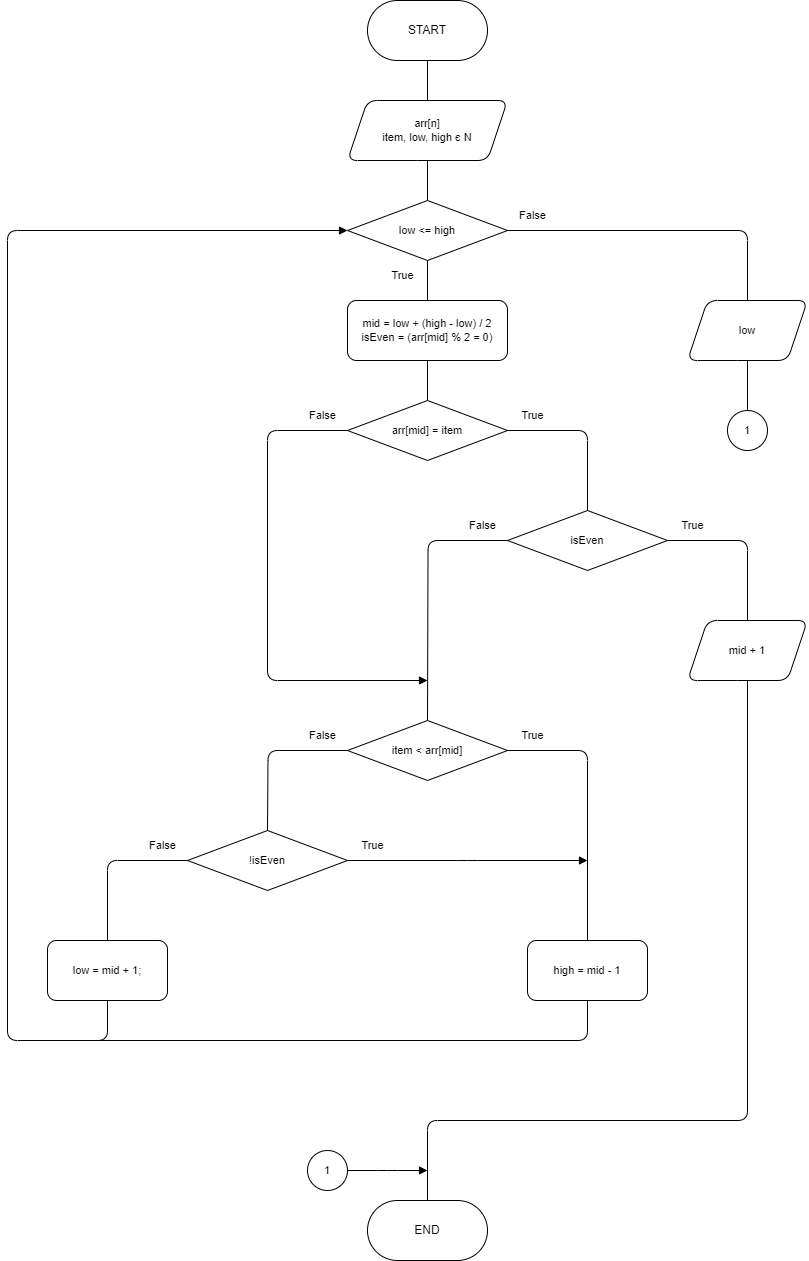

The diagram above was exported from draw.io. Its source (the exported page's mxGraphModel, read from the mxfile embedded in the PNG):
<mxGraphModel dx="3434" dy="1520" grid="1" gridSize="10" guides="1" tooltips="1" connect="1" arrows="1" fold="1" page="1" pageScale="1" pageWidth="827" pageHeight="1169" math="0" shadow="0">
  <root>
    <mxCell id="0" />
    <mxCell id="1" parent="0" />
    <mxCell id="DLHXVJ2DLqMsCmbt5NJI-2" style="edgeStyle=orthogonalEdgeStyle;rounded=1;orthogonalLoop=1;jettySize=auto;html=1;endArrow=none;endFill=0;" edge="1" parent="1" source="DLHXVJ2DLqMsCmbt5NJI-1" target="DLHXVJ2DLqMsCmbt5NJI-3">
      <mxGeometry relative="1" as="geometry">
        <mxPoint x="400" y="100" as="targetPoint" />
      </mxGeometry>
    </mxCell>
    <mxCell id="DLHXVJ2DLqMsCmbt5NJI-1" value="START" style="rounded=1;whiteSpace=wrap;html=1;arcSize=50;" vertex="1" parent="1">
      <mxGeometry x="340" width="120" height="60" as="geometry" />
    </mxCell>
    <mxCell id="DLHXVJ2DLqMsCmbt5NJI-12" style="edgeStyle=orthogonalEdgeStyle;shape=connector;rounded=1;orthogonalLoop=1;jettySize=auto;html=1;strokeColor=default;align=center;verticalAlign=middle;fontFamily=Helvetica;fontSize=11;fontColor=default;labelBackgroundColor=default;endArrow=none;endFill=0;" edge="1" parent="1" source="DLHXVJ2DLqMsCmbt5NJI-3" target="DLHXVJ2DLqMsCmbt5NJI-13">
      <mxGeometry relative="1" as="geometry">
        <mxPoint x="400" y="199.9999999999999" as="targetPoint" />
      </mxGeometry>
    </mxCell>
    <mxCell id="DLHXVJ2DLqMsCmbt5NJI-3" value="arr[n]&lt;div&gt;item, low, high є N&lt;/div&gt;" style="shape=parallelogram;perimeter=parallelogramPerimeter;whiteSpace=wrap;html=1;fixedSize=1;rounded=1;fontFamily=Helvetica;fontSize=11;fontColor=default;labelBackgroundColor=default;" vertex="1" parent="1">
      <mxGeometry x="320" y="100" width="160" height="60" as="geometry" />
    </mxCell>
    <mxCell id="DLHXVJ2DLqMsCmbt5NJI-6" style="edgeStyle=orthogonalEdgeStyle;shape=connector;rounded=1;orthogonalLoop=1;jettySize=auto;html=1;strokeColor=default;align=center;verticalAlign=middle;fontFamily=Helvetica;fontSize=11;fontColor=default;labelBackgroundColor=default;endArrow=none;endFill=0;" edge="1" parent="1" source="DLHXVJ2DLqMsCmbt5NJI-5" target="DLHXVJ2DLqMsCmbt5NJI-7">
      <mxGeometry relative="1" as="geometry">
        <mxPoint x="400" y="399.9999999999999" as="targetPoint" />
      </mxGeometry>
    </mxCell>
    <mxCell id="DLHXVJ2DLqMsCmbt5NJI-5" value="mid = low + (high - low) / 2&lt;div&gt;isEven = (arr[mid] % 2 = 0)&lt;br&gt;&lt;/div&gt;" style="rounded=1;whiteSpace=wrap;html=1;fontFamily=Helvetica;fontSize=11;fontColor=default;labelBackgroundColor=default;" vertex="1" parent="1">
      <mxGeometry x="320" y="300" width="160" height="60" as="geometry" />
    </mxCell>
    <mxCell id="DLHXVJ2DLqMsCmbt5NJI-8" style="edgeStyle=orthogonalEdgeStyle;shape=connector;rounded=1;orthogonalLoop=1;jettySize=auto;html=1;strokeColor=default;align=center;verticalAlign=middle;fontFamily=Helvetica;fontSize=11;fontColor=default;labelBackgroundColor=default;endArrow=none;endFill=0;entryX=0.5;entryY=0;entryDx=0;entryDy=0;" edge="1" parent="1" source="DLHXVJ2DLqMsCmbt5NJI-7" target="DLHXVJ2DLqMsCmbt5NJI-19">
      <mxGeometry relative="1" as="geometry">
        <mxPoint x="560" y="500" as="targetPoint" />
        <Array as="points">
          <mxPoint x="560" y="430" />
        </Array>
      </mxGeometry>
    </mxCell>
    <mxCell id="DLHXVJ2DLqMsCmbt5NJI-10" style="edgeStyle=orthogonalEdgeStyle;shape=connector;rounded=1;orthogonalLoop=1;jettySize=auto;html=1;strokeColor=default;align=center;verticalAlign=middle;fontFamily=Helvetica;fontSize=11;fontColor=default;labelBackgroundColor=default;endArrow=block;endFill=1;exitX=0;exitY=0.5;exitDx=0;exitDy=0;" edge="1" parent="1" source="DLHXVJ2DLqMsCmbt5NJI-7">
      <mxGeometry relative="1" as="geometry">
        <mxPoint x="400" y="680" as="targetPoint" />
        <Array as="points">
          <mxPoint x="240" y="430" />
          <mxPoint x="240" y="680" />
          <mxPoint x="400" y="680" />
        </Array>
      </mxGeometry>
    </mxCell>
    <mxCell id="DLHXVJ2DLqMsCmbt5NJI-7" value="arr[mid] = item" style="rhombus;whiteSpace=wrap;html=1;rounded=1;fontFamily=Helvetica;fontSize=11;fontColor=default;labelBackgroundColor=default;arcSize=0;" vertex="1" parent="1">
      <mxGeometry x="320" y="400" width="160" height="60" as="geometry" />
    </mxCell>
    <mxCell id="DLHXVJ2DLqMsCmbt5NJI-9" value="True" style="text;html=1;align=center;verticalAlign=middle;resizable=0;points=[];autosize=1;strokeColor=none;fillColor=none;fontFamily=Helvetica;fontSize=11;fontColor=default;labelBackgroundColor=default;" vertex="1" parent="1">
      <mxGeometry x="480" y="400" width="50" height="30" as="geometry" />
    </mxCell>
    <mxCell id="DLHXVJ2DLqMsCmbt5NJI-11" value="False" style="text;html=1;align=center;verticalAlign=middle;resizable=0;points=[];autosize=1;strokeColor=none;fillColor=none;fontFamily=Helvetica;fontSize=11;fontColor=default;labelBackgroundColor=default;" vertex="1" parent="1">
      <mxGeometry x="270" y="400" width="50" height="30" as="geometry" />
    </mxCell>
    <mxCell id="DLHXVJ2DLqMsCmbt5NJI-15" style="edgeStyle=orthogonalEdgeStyle;shape=connector;rounded=1;orthogonalLoop=1;jettySize=auto;html=1;strokeColor=default;align=center;verticalAlign=middle;fontFamily=Helvetica;fontSize=11;fontColor=default;labelBackgroundColor=default;endArrow=none;endFill=0;" edge="1" parent="1" source="DLHXVJ2DLqMsCmbt5NJI-13" target="DLHXVJ2DLqMsCmbt5NJI-55">
      <mxGeometry relative="1" as="geometry">
        <mxPoint x="720" y="320" as="targetPoint" />
      </mxGeometry>
    </mxCell>
    <mxCell id="DLHXVJ2DLqMsCmbt5NJI-18" style="edgeStyle=orthogonalEdgeStyle;shape=connector;rounded=1;orthogonalLoop=1;jettySize=auto;html=1;entryX=0.5;entryY=0;entryDx=0;entryDy=0;strokeColor=default;align=center;verticalAlign=middle;fontFamily=Helvetica;fontSize=11;fontColor=default;labelBackgroundColor=default;endArrow=none;endFill=0;" edge="1" parent="1" source="DLHXVJ2DLqMsCmbt5NJI-13" target="DLHXVJ2DLqMsCmbt5NJI-5">
      <mxGeometry relative="1" as="geometry" />
    </mxCell>
    <mxCell id="DLHXVJ2DLqMsCmbt5NJI-13" value="low &amp;lt;= high" style="rhombus;whiteSpace=wrap;html=1;rounded=1;fontFamily=Helvetica;fontSize=11;fontColor=default;labelBackgroundColor=default;arcSize=0;" vertex="1" parent="1">
      <mxGeometry x="320" y="200" width="160" height="60" as="geometry" />
    </mxCell>
    <mxCell id="DLHXVJ2DLqMsCmbt5NJI-16" value="False" style="text;html=1;align=center;verticalAlign=middle;resizable=0;points=[];autosize=1;strokeColor=none;fillColor=none;fontFamily=Helvetica;fontSize=11;fontColor=default;labelBackgroundColor=default;" vertex="1" parent="1">
      <mxGeometry x="480" y="200" width="50" height="30" as="geometry" />
    </mxCell>
    <mxCell id="DLHXVJ2DLqMsCmbt5NJI-17" value="True" style="text;html=1;align=center;verticalAlign=middle;resizable=0;points=[];autosize=1;strokeColor=none;fillColor=none;fontFamily=Helvetica;fontSize=11;fontColor=default;labelBackgroundColor=default;" vertex="1" parent="1">
      <mxGeometry x="350" y="260" width="50" height="30" as="geometry" />
    </mxCell>
    <mxCell id="DLHXVJ2DLqMsCmbt5NJI-24" style="edgeStyle=orthogonalEdgeStyle;shape=connector;rounded=1;orthogonalLoop=1;jettySize=auto;html=1;entryX=0.5;entryY=0;entryDx=0;entryDy=0;strokeColor=default;align=center;verticalAlign=middle;fontFamily=Helvetica;fontSize=11;fontColor=default;labelBackgroundColor=default;endArrow=none;endFill=0;exitX=1;exitY=0.5;exitDx=0;exitDy=0;" edge="1" parent="1" source="DLHXVJ2DLqMsCmbt5NJI-19" target="DLHXVJ2DLqMsCmbt5NJI-21">
      <mxGeometry relative="1" as="geometry">
        <Array as="points">
          <mxPoint x="720" y="540" />
        </Array>
      </mxGeometry>
    </mxCell>
    <mxCell id="DLHXVJ2DLqMsCmbt5NJI-26" style="edgeStyle=orthogonalEdgeStyle;shape=connector;rounded=1;orthogonalLoop=1;jettySize=auto;html=1;strokeColor=default;align=center;verticalAlign=middle;fontFamily=Helvetica;fontSize=11;fontColor=default;labelBackgroundColor=default;endArrow=none;endFill=0;" edge="1" parent="1" source="DLHXVJ2DLqMsCmbt5NJI-19">
      <mxGeometry relative="1" as="geometry">
        <mxPoint x="400" y="720" as="targetPoint" />
      </mxGeometry>
    </mxCell>
    <mxCell id="DLHXVJ2DLqMsCmbt5NJI-19" value="isEven" style="rhombus;whiteSpace=wrap;html=1;rounded=1;fontFamily=Helvetica;fontSize=11;fontColor=default;labelBackgroundColor=default;arcSize=0;" vertex="1" parent="1">
      <mxGeometry x="480" y="510" width="160" height="60" as="geometry" />
    </mxCell>
    <mxCell id="DLHXVJ2DLqMsCmbt5NJI-50" style="edgeStyle=orthogonalEdgeStyle;shape=connector;rounded=1;orthogonalLoop=1;jettySize=auto;html=1;strokeColor=default;align=center;verticalAlign=middle;fontFamily=Helvetica;fontSize=11;fontColor=default;labelBackgroundColor=default;endArrow=none;endFill=0;entryX=0.5;entryY=0;entryDx=0;entryDy=0;" edge="1" parent="1" source="DLHXVJ2DLqMsCmbt5NJI-21" target="DLHXVJ2DLqMsCmbt5NJI-52">
      <mxGeometry relative="1" as="geometry">
        <mxPoint x="400" y="1120" as="targetPoint" />
        <Array as="points">
          <mxPoint x="720" y="1120" />
          <mxPoint x="400" y="1120" />
        </Array>
      </mxGeometry>
    </mxCell>
    <mxCell id="DLHXVJ2DLqMsCmbt5NJI-21" value="mid + 1" style="shape=parallelogram;perimeter=parallelogramPerimeter;whiteSpace=wrap;html=1;fixedSize=1;rounded=1;fontFamily=Helvetica;fontSize=11;fontColor=default;labelBackgroundColor=default;" vertex="1" parent="1">
      <mxGeometry x="659.9999999999998" y="620" width="120" height="60" as="geometry" />
    </mxCell>
    <mxCell id="DLHXVJ2DLqMsCmbt5NJI-25" value="True" style="text;html=1;align=center;verticalAlign=middle;resizable=0;points=[];autosize=1;strokeColor=none;fillColor=none;fontFamily=Helvetica;fontSize=11;fontColor=default;labelBackgroundColor=default;" vertex="1" parent="1">
      <mxGeometry x="640" y="510" width="50" height="30" as="geometry" />
    </mxCell>
    <mxCell id="DLHXVJ2DLqMsCmbt5NJI-27" value="False" style="text;html=1;align=center;verticalAlign=middle;resizable=0;points=[];autosize=1;strokeColor=none;fillColor=none;fontFamily=Helvetica;fontSize=11;fontColor=default;labelBackgroundColor=default;" vertex="1" parent="1">
      <mxGeometry x="430" y="510" width="50" height="30" as="geometry" />
    </mxCell>
    <mxCell id="DLHXVJ2DLqMsCmbt5NJI-29" style="edgeStyle=orthogonalEdgeStyle;shape=connector;rounded=1;orthogonalLoop=1;jettySize=auto;html=1;strokeColor=default;align=center;verticalAlign=middle;fontFamily=Helvetica;fontSize=11;fontColor=default;labelBackgroundColor=default;endArrow=none;endFill=0;entryX=0.5;entryY=0;entryDx=0;entryDy=0;" edge="1" parent="1" source="DLHXVJ2DLqMsCmbt5NJI-28" target="DLHXVJ2DLqMsCmbt5NJI-39">
      <mxGeometry relative="1" as="geometry">
        <mxPoint x="559.9999999999998" y="830" as="targetPoint" />
      </mxGeometry>
    </mxCell>
    <mxCell id="DLHXVJ2DLqMsCmbt5NJI-30" style="edgeStyle=orthogonalEdgeStyle;shape=connector;rounded=1;orthogonalLoop=1;jettySize=auto;html=1;strokeColor=default;align=center;verticalAlign=middle;fontFamily=Helvetica;fontSize=11;fontColor=default;labelBackgroundColor=default;endArrow=none;endFill=0;" edge="1" parent="1" source="DLHXVJ2DLqMsCmbt5NJI-28">
      <mxGeometry relative="1" as="geometry">
        <mxPoint x="240" y="830" as="targetPoint" />
      </mxGeometry>
    </mxCell>
    <mxCell id="DLHXVJ2DLqMsCmbt5NJI-28" value="item &amp;lt; arr[mid]" style="rhombus;whiteSpace=wrap;html=1;rounded=1;fontFamily=Helvetica;fontSize=11;fontColor=default;labelBackgroundColor=default;arcSize=0;" vertex="1" parent="1">
      <mxGeometry x="320" y="720" width="160" height="60" as="geometry" />
    </mxCell>
    <mxCell id="DLHXVJ2DLqMsCmbt5NJI-31" value="False" style="text;html=1;align=center;verticalAlign=middle;resizable=0;points=[];autosize=1;strokeColor=none;fillColor=none;fontFamily=Helvetica;fontSize=11;fontColor=default;labelBackgroundColor=default;" vertex="1" parent="1">
      <mxGeometry x="270" y="720" width="50" height="30" as="geometry" />
    </mxCell>
    <mxCell id="DLHXVJ2DLqMsCmbt5NJI-32" value="True" style="text;html=1;align=center;verticalAlign=middle;resizable=0;points=[];autosize=1;strokeColor=none;fillColor=none;fontFamily=Helvetica;fontSize=11;fontColor=default;labelBackgroundColor=default;" vertex="1" parent="1">
      <mxGeometry x="480" y="720" width="50" height="30" as="geometry" />
    </mxCell>
    <mxCell id="DLHXVJ2DLqMsCmbt5NJI-34" style="edgeStyle=orthogonalEdgeStyle;shape=connector;rounded=1;orthogonalLoop=1;jettySize=auto;html=1;strokeColor=default;align=center;verticalAlign=middle;fontFamily=Helvetica;fontSize=11;fontColor=default;labelBackgroundColor=default;endArrow=block;endFill=1;" edge="1" parent="1" source="DLHXVJ2DLqMsCmbt5NJI-33">
      <mxGeometry relative="1" as="geometry">
        <mxPoint x="560" y="860" as="targetPoint" />
      </mxGeometry>
    </mxCell>
    <mxCell id="DLHXVJ2DLqMsCmbt5NJI-35" style="edgeStyle=orthogonalEdgeStyle;shape=connector;rounded=1;orthogonalLoop=1;jettySize=auto;html=1;strokeColor=default;align=center;verticalAlign=middle;fontFamily=Helvetica;fontSize=11;fontColor=default;labelBackgroundColor=default;endArrow=none;endFill=0;" edge="1" parent="1" source="DLHXVJ2DLqMsCmbt5NJI-33">
      <mxGeometry relative="1" as="geometry">
        <mxPoint x="80" y="940" as="targetPoint" />
        <Array as="points">
          <mxPoint x="80" y="860" />
          <mxPoint x="80" y="940" />
        </Array>
      </mxGeometry>
    </mxCell>
    <mxCell id="DLHXVJ2DLqMsCmbt5NJI-33" value="!isEven" style="rhombus;whiteSpace=wrap;html=1;rounded=1;fontFamily=Helvetica;fontSize=11;fontColor=default;labelBackgroundColor=default;arcSize=0;" vertex="1" parent="1">
      <mxGeometry x="160" y="830" width="160" height="60" as="geometry" />
    </mxCell>
    <mxCell id="DLHXVJ2DLqMsCmbt5NJI-36" value="True" style="text;html=1;align=center;verticalAlign=middle;resizable=0;points=[];autosize=1;strokeColor=none;fillColor=none;fontFamily=Helvetica;fontSize=11;fontColor=default;labelBackgroundColor=default;" vertex="1" parent="1">
      <mxGeometry x="320" y="830" width="50" height="30" as="geometry" />
    </mxCell>
    <mxCell id="DLHXVJ2DLqMsCmbt5NJI-37" value="False" style="text;html=1;align=center;verticalAlign=middle;resizable=0;points=[];autosize=1;strokeColor=none;fillColor=none;fontFamily=Helvetica;fontSize=11;fontColor=default;labelBackgroundColor=default;" vertex="1" parent="1">
      <mxGeometry x="110" y="830" width="50" height="30" as="geometry" />
    </mxCell>
    <mxCell id="DLHXVJ2DLqMsCmbt5NJI-46" style="edgeStyle=orthogonalEdgeStyle;shape=connector;rounded=1;orthogonalLoop=1;jettySize=auto;html=1;strokeColor=default;align=center;verticalAlign=middle;fontFamily=Helvetica;fontSize=11;fontColor=default;labelBackgroundColor=default;endArrow=none;endFill=0;exitX=0.5;exitY=1;exitDx=0;exitDy=0;" edge="1" parent="1" source="DLHXVJ2DLqMsCmbt5NJI-39">
      <mxGeometry relative="1" as="geometry">
        <mxPoint x="40" y="1040" as="targetPoint" />
        <Array as="points">
          <mxPoint x="560" y="1040" />
        </Array>
      </mxGeometry>
    </mxCell>
    <mxCell id="DLHXVJ2DLqMsCmbt5NJI-39" value="high = mid - 1" style="rounded=1;whiteSpace=wrap;html=1;fontFamily=Helvetica;fontSize=11;fontColor=default;labelBackgroundColor=default;" vertex="1" parent="1">
      <mxGeometry x="500" y="940" width="120" height="60" as="geometry" />
    </mxCell>
    <mxCell id="DLHXVJ2DLqMsCmbt5NJI-45" style="edgeStyle=orthogonalEdgeStyle;shape=connector;rounded=1;orthogonalLoop=1;jettySize=auto;html=1;strokeColor=default;align=center;verticalAlign=middle;fontFamily=Helvetica;fontSize=11;fontColor=default;labelBackgroundColor=default;endArrow=block;endFill=1;entryX=0;entryY=0.5;entryDx=0;entryDy=0;exitX=0.5;exitY=1;exitDx=0;exitDy=0;" edge="1" parent="1" source="DLHXVJ2DLqMsCmbt5NJI-40" target="DLHXVJ2DLqMsCmbt5NJI-13">
      <mxGeometry relative="1" as="geometry">
        <mxPoint x="240" y="310" as="targetPoint" />
        <Array as="points">
          <mxPoint x="80" y="1040" />
          <mxPoint x="-20" y="1040" />
          <mxPoint x="-20" y="230" />
        </Array>
      </mxGeometry>
    </mxCell>
    <mxCell id="DLHXVJ2DLqMsCmbt5NJI-40" value="low = mid + 1;" style="rounded=1;whiteSpace=wrap;html=1;fontFamily=Helvetica;fontSize=11;fontColor=default;labelBackgroundColor=default;" vertex="1" parent="1">
      <mxGeometry x="20" y="940" width="120" height="60" as="geometry" />
    </mxCell>
    <mxCell id="DLHXVJ2DLqMsCmbt5NJI-48" value="1" style="ellipse;whiteSpace=wrap;html=1;aspect=fixed;rounded=1;fontFamily=Helvetica;fontSize=11;fontColor=default;labelBackgroundColor=default;" vertex="1" parent="1">
      <mxGeometry x="700" y="410" width="40" height="40" as="geometry" />
    </mxCell>
    <mxCell id="DLHXVJ2DLqMsCmbt5NJI-52" value="END" style="rounded=1;whiteSpace=wrap;html=1;arcSize=50;" vertex="1" parent="1">
      <mxGeometry x="340" y="1200" width="120" height="60" as="geometry" />
    </mxCell>
    <mxCell id="DLHXVJ2DLqMsCmbt5NJI-54" style="edgeStyle=orthogonalEdgeStyle;shape=connector;rounded=1;orthogonalLoop=1;jettySize=auto;html=1;strokeColor=default;align=center;verticalAlign=middle;fontFamily=Helvetica;fontSize=11;fontColor=default;labelBackgroundColor=default;endArrow=block;endFill=1;" edge="1" parent="1" source="DLHXVJ2DLqMsCmbt5NJI-53">
      <mxGeometry relative="1" as="geometry">
        <mxPoint x="399.9999999999998" y="1170" as="targetPoint" />
      </mxGeometry>
    </mxCell>
    <mxCell id="DLHXVJ2DLqMsCmbt5NJI-53" value="1" style="ellipse;whiteSpace=wrap;html=1;aspect=fixed;rounded=1;fontFamily=Helvetica;fontSize=11;fontColor=default;labelBackgroundColor=default;" vertex="1" parent="1">
      <mxGeometry x="280" y="1150" width="40" height="40" as="geometry" />
    </mxCell>
    <mxCell id="DLHXVJ2DLqMsCmbt5NJI-56" style="edgeStyle=orthogonalEdgeStyle;shape=connector;rounded=1;orthogonalLoop=1;jettySize=auto;html=1;entryX=0.5;entryY=0;entryDx=0;entryDy=0;strokeColor=default;align=center;verticalAlign=middle;fontFamily=Helvetica;fontSize=11;fontColor=default;labelBackgroundColor=default;endArrow=none;endFill=0;" edge="1" parent="1" source="DLHXVJ2DLqMsCmbt5NJI-55" target="DLHXVJ2DLqMsCmbt5NJI-48">
      <mxGeometry relative="1" as="geometry" />
    </mxCell>
    <mxCell id="DLHXVJ2DLqMsCmbt5NJI-55" value="low" style="shape=parallelogram;perimeter=parallelogramPerimeter;whiteSpace=wrap;html=1;fixedSize=1;rounded=1;fontFamily=Helvetica;fontSize=11;fontColor=default;labelBackgroundColor=default;" vertex="1" parent="1">
      <mxGeometry x="660" y="300" width="120" height="60" as="geometry" />
    </mxCell>
  </root>
</mxGraphModel>